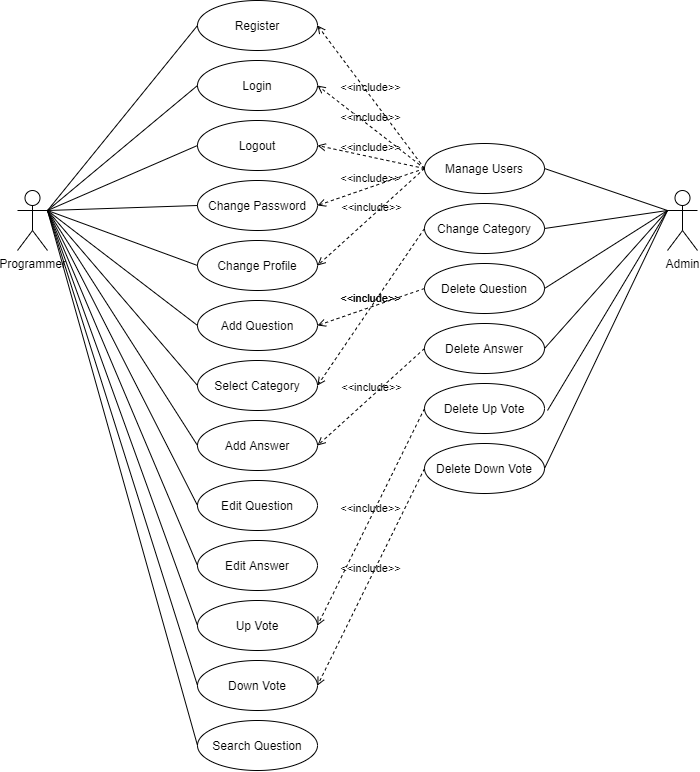

The diagram above was exported from draw.io. Its source (the exported page's mxGraphModel, read from the mxfile embedded in the PNG):
<mxGraphModel dx="1730" dy="912" grid="1" gridSize="10" guides="1" tooltips="1" connect="1" arrows="1" fold="1" page="1" pageScale="1" pageWidth="827" pageHeight="1169" math="0" shadow="0">
  <root>
    <mxCell id="0" />
    <mxCell id="1" parent="0" />
    <mxCell id="7DESiETjLjzSwwsl89HZ-1" value="Programmer" style="shape=umlActor;html=1;verticalLabelPosition=bottom;verticalAlign=top;align=center;" vertex="1" parent="1">
      <mxGeometry x="70" y="220" width="30" height="60" as="geometry" />
    </mxCell>
    <mxCell id="7DESiETjLjzSwwsl89HZ-2" value="Register" style="ellipse;whiteSpace=wrap;html=1;" vertex="1" parent="1">
      <mxGeometry x="250" y="30" width="120" height="50" as="geometry" />
    </mxCell>
    <mxCell id="7DESiETjLjzSwwsl89HZ-3" value="Login" style="ellipse;whiteSpace=wrap;html=1;" vertex="1" parent="1">
      <mxGeometry x="250" y="90" width="120" height="50" as="geometry" />
    </mxCell>
    <mxCell id="7DESiETjLjzSwwsl89HZ-4" value="Logout" style="ellipse;whiteSpace=wrap;html=1;" vertex="1" parent="1">
      <mxGeometry x="250" y="150" width="120" height="50" as="geometry" />
    </mxCell>
    <mxCell id="7DESiETjLjzSwwsl89HZ-5" value="Change Password" style="ellipse;whiteSpace=wrap;html=1;" vertex="1" parent="1">
      <mxGeometry x="250" y="210" width="120" height="50" as="geometry" />
    </mxCell>
    <mxCell id="7DESiETjLjzSwwsl89HZ-6" value="Change Profile" style="ellipse;whiteSpace=wrap;html=1;" vertex="1" parent="1">
      <mxGeometry x="250" y="270" width="120" height="50" as="geometry" />
    </mxCell>
    <mxCell id="7DESiETjLjzSwwsl89HZ-7" value="Add Question" style="ellipse;whiteSpace=wrap;html=1;" vertex="1" parent="1">
      <mxGeometry x="250" y="330" width="120" height="50" as="geometry" />
    </mxCell>
    <mxCell id="7DESiETjLjzSwwsl89HZ-8" value="Add Answer" style="ellipse;whiteSpace=wrap;html=1;" vertex="1" parent="1">
      <mxGeometry x="250" y="450" width="120" height="50" as="geometry" />
    </mxCell>
    <mxCell id="7DESiETjLjzSwwsl89HZ-9" value="Edit Question" style="ellipse;whiteSpace=wrap;html=1;" vertex="1" parent="1">
      <mxGeometry x="250" y="510" width="120" height="50" as="geometry" />
    </mxCell>
    <mxCell id="7DESiETjLjzSwwsl89HZ-10" value="Edit Answer" style="ellipse;whiteSpace=wrap;html=1;" vertex="1" parent="1">
      <mxGeometry x="250" y="570" width="120" height="50" as="geometry" />
    </mxCell>
    <mxCell id="7DESiETjLjzSwwsl89HZ-11" value="Up Vote" style="ellipse;whiteSpace=wrap;html=1;" vertex="1" parent="1">
      <mxGeometry x="250" y="630" width="120" height="50" as="geometry" />
    </mxCell>
    <mxCell id="7DESiETjLjzSwwsl89HZ-12" value="Down Vote" style="ellipse;whiteSpace=wrap;html=1;" vertex="1" parent="1">
      <mxGeometry x="250" y="690" width="120" height="50" as="geometry" />
    </mxCell>
    <mxCell id="7DESiETjLjzSwwsl89HZ-13" value="Search Question" style="ellipse;whiteSpace=wrap;html=1;" vertex="1" parent="1">
      <mxGeometry x="250" y="750" width="120" height="50" as="geometry" />
    </mxCell>
    <mxCell id="7DESiETjLjzSwwsl89HZ-14" value="Select Category" style="ellipse;whiteSpace=wrap;html=1;" vertex="1" parent="1">
      <mxGeometry x="250" y="390" width="120" height="50" as="geometry" />
    </mxCell>
    <mxCell id="7DESiETjLjzSwwsl89HZ-16" value="Change Category" style="ellipse;whiteSpace=wrap;html=1;" vertex="1" parent="1">
      <mxGeometry x="477" y="233" width="120" height="50" as="geometry" />
    </mxCell>
    <mxCell id="7DESiETjLjzSwwsl89HZ-17" value="Delete Question" style="ellipse;whiteSpace=wrap;html=1;" vertex="1" parent="1">
      <mxGeometry x="477" y="293" width="120" height="50" as="geometry" />
    </mxCell>
    <mxCell id="7DESiETjLjzSwwsl89HZ-18" value="Delete Answer" style="ellipse;whiteSpace=wrap;html=1;" vertex="1" parent="1">
      <mxGeometry x="477" y="353" width="120" height="50" as="geometry" />
    </mxCell>
    <mxCell id="7DESiETjLjzSwwsl89HZ-19" value="Delete Up Vote" style="ellipse;whiteSpace=wrap;html=1;" vertex="1" parent="1">
      <mxGeometry x="477" y="413" width="120" height="50" as="geometry" />
    </mxCell>
    <mxCell id="7DESiETjLjzSwwsl89HZ-20" value="Delete Down Vote" style="ellipse;whiteSpace=wrap;html=1;" vertex="1" parent="1">
      <mxGeometry x="477" y="473" width="120" height="50" as="geometry" />
    </mxCell>
    <mxCell id="7DESiETjLjzSwwsl89HZ-21" value="Manage Users" style="ellipse;whiteSpace=wrap;html=1;" vertex="1" parent="1">
      <mxGeometry x="477" y="173" width="120" height="50" as="geometry" />
    </mxCell>
    <mxCell id="7DESiETjLjzSwwsl89HZ-22" value="Admin" style="shape=umlActor;html=1;verticalLabelPosition=bottom;verticalAlign=top;align=center;" vertex="1" parent="1">
      <mxGeometry x="720" y="220" width="30" height="60" as="geometry" />
    </mxCell>
    <mxCell id="7DESiETjLjzSwwsl89HZ-23" value="" style="edgeStyle=none;html=1;endArrow=none;verticalAlign=bottom;exitX=1;exitY=0.3333333333333333;exitDx=0;exitDy=0;exitPerimeter=0;entryX=0;entryY=0.5;entryDx=0;entryDy=0;" edge="1" parent="1" source="7DESiETjLjzSwwsl89HZ-1" target="7DESiETjLjzSwwsl89HZ-2">
      <mxGeometry width="160" relative="1" as="geometry">
        <mxPoint x="120" y="330" as="sourcePoint" />
        <mxPoint x="280" y="330" as="targetPoint" />
      </mxGeometry>
    </mxCell>
    <mxCell id="7DESiETjLjzSwwsl89HZ-24" value="" style="edgeStyle=none;html=1;endArrow=none;verticalAlign=bottom;entryX=0;entryY=0.5;entryDx=0;entryDy=0;" edge="1" parent="1" target="7DESiETjLjzSwwsl89HZ-3">
      <mxGeometry width="160" relative="1" as="geometry">
        <mxPoint x="100" y="240" as="sourcePoint" />
        <mxPoint x="260" y="65" as="targetPoint" />
      </mxGeometry>
    </mxCell>
    <mxCell id="7DESiETjLjzSwwsl89HZ-25" value="" style="edgeStyle=none;html=1;endArrow=none;verticalAlign=bottom;exitX=1;exitY=0.3333333333333333;exitDx=0;exitDy=0;exitPerimeter=0;entryX=0;entryY=0.5;entryDx=0;entryDy=0;" edge="1" parent="1" source="7DESiETjLjzSwwsl89HZ-1" target="7DESiETjLjzSwwsl89HZ-4">
      <mxGeometry width="160" relative="1" as="geometry">
        <mxPoint x="120" y="260" as="sourcePoint" />
        <mxPoint x="270" y="75" as="targetPoint" />
      </mxGeometry>
    </mxCell>
    <mxCell id="7DESiETjLjzSwwsl89HZ-26" value="" style="edgeStyle=none;html=1;endArrow=none;verticalAlign=bottom;entryX=0;entryY=0.5;entryDx=0;entryDy=0;" edge="1" parent="1" target="7DESiETjLjzSwwsl89HZ-5">
      <mxGeometry width="160" relative="1" as="geometry">
        <mxPoint x="100" y="240" as="sourcePoint" />
        <mxPoint x="280" y="85" as="targetPoint" />
      </mxGeometry>
    </mxCell>
    <mxCell id="7DESiETjLjzSwwsl89HZ-27" value="" style="edgeStyle=none;html=1;endArrow=none;verticalAlign=bottom;exitX=1;exitY=0.3333333333333333;exitDx=0;exitDy=0;exitPerimeter=0;entryX=0;entryY=0.5;entryDx=0;entryDy=0;" edge="1" parent="1" source="7DESiETjLjzSwwsl89HZ-1" target="7DESiETjLjzSwwsl89HZ-6">
      <mxGeometry width="160" relative="1" as="geometry">
        <mxPoint x="140" y="280" as="sourcePoint" />
        <mxPoint x="290" y="95" as="targetPoint" />
      </mxGeometry>
    </mxCell>
    <mxCell id="7DESiETjLjzSwwsl89HZ-28" value="" style="edgeStyle=none;html=1;endArrow=none;verticalAlign=bottom;entryX=0;entryY=0.5;entryDx=0;entryDy=0;" edge="1" parent="1" target="7DESiETjLjzSwwsl89HZ-7">
      <mxGeometry width="160" relative="1" as="geometry">
        <mxPoint x="100" y="240" as="sourcePoint" />
        <mxPoint x="300" y="105" as="targetPoint" />
      </mxGeometry>
    </mxCell>
    <mxCell id="7DESiETjLjzSwwsl89HZ-29" value="" style="edgeStyle=none;html=1;endArrow=none;verticalAlign=bottom;entryX=0;entryY=0.5;entryDx=0;entryDy=0;" edge="1" parent="1" target="7DESiETjLjzSwwsl89HZ-14">
      <mxGeometry width="160" relative="1" as="geometry">
        <mxPoint x="100" y="240" as="sourcePoint" />
        <mxPoint x="310" y="115" as="targetPoint" />
      </mxGeometry>
    </mxCell>
    <mxCell id="7DESiETjLjzSwwsl89HZ-30" value="" style="edgeStyle=none;html=1;endArrow=none;verticalAlign=bottom;entryX=0;entryY=0.5;entryDx=0;entryDy=0;" edge="1" parent="1" target="7DESiETjLjzSwwsl89HZ-8">
      <mxGeometry width="160" relative="1" as="geometry">
        <mxPoint x="100" y="240" as="sourcePoint" />
        <mxPoint x="320" y="125" as="targetPoint" />
      </mxGeometry>
    </mxCell>
    <mxCell id="7DESiETjLjzSwwsl89HZ-31" value="" style="edgeStyle=none;html=1;endArrow=none;verticalAlign=bottom;entryX=0;entryY=0.5;entryDx=0;entryDy=0;" edge="1" parent="1" target="7DESiETjLjzSwwsl89HZ-9">
      <mxGeometry width="160" relative="1" as="geometry">
        <mxPoint x="100" y="240" as="sourcePoint" />
        <mxPoint x="330" y="135" as="targetPoint" />
      </mxGeometry>
    </mxCell>
    <mxCell id="7DESiETjLjzSwwsl89HZ-32" value="" style="edgeStyle=none;html=1;endArrow=none;verticalAlign=bottom;exitX=1;exitY=0.3333333333333333;exitDx=0;exitDy=0;exitPerimeter=0;entryX=0;entryY=0.5;entryDx=0;entryDy=0;" edge="1" parent="1" source="7DESiETjLjzSwwsl89HZ-1" target="7DESiETjLjzSwwsl89HZ-10">
      <mxGeometry width="160" relative="1" as="geometry">
        <mxPoint x="190" y="330" as="sourcePoint" />
        <mxPoint x="340" y="145" as="targetPoint" />
      </mxGeometry>
    </mxCell>
    <mxCell id="7DESiETjLjzSwwsl89HZ-33" value="" style="edgeStyle=none;html=1;endArrow=none;verticalAlign=bottom;exitX=1;exitY=0.3333333333333333;exitDx=0;exitDy=0;exitPerimeter=0;entryX=0;entryY=0.5;entryDx=0;entryDy=0;" edge="1" parent="1" source="7DESiETjLjzSwwsl89HZ-1" target="7DESiETjLjzSwwsl89HZ-11">
      <mxGeometry width="160" relative="1" as="geometry">
        <mxPoint x="200" y="340" as="sourcePoint" />
        <mxPoint x="350" y="155" as="targetPoint" />
      </mxGeometry>
    </mxCell>
    <mxCell id="7DESiETjLjzSwwsl89HZ-34" value="" style="edgeStyle=none;html=1;endArrow=none;verticalAlign=bottom;exitX=1;exitY=0.3333333333333333;exitDx=0;exitDy=0;exitPerimeter=0;entryX=0;entryY=0.5;entryDx=0;entryDy=0;" edge="1" parent="1" source="7DESiETjLjzSwwsl89HZ-1" target="7DESiETjLjzSwwsl89HZ-12">
      <mxGeometry width="160" relative="1" as="geometry">
        <mxPoint x="110" y="250" as="sourcePoint" />
        <mxPoint x="260" y="665" as="targetPoint" />
      </mxGeometry>
    </mxCell>
    <mxCell id="7DESiETjLjzSwwsl89HZ-35" value="" style="edgeStyle=none;html=1;endArrow=none;verticalAlign=bottom;exitX=1;exitY=0.3333333333333333;exitDx=0;exitDy=0;exitPerimeter=0;entryX=0;entryY=0.5;entryDx=0;entryDy=0;" edge="1" parent="1" source="7DESiETjLjzSwwsl89HZ-1" target="7DESiETjLjzSwwsl89HZ-13">
      <mxGeometry width="160" relative="1" as="geometry">
        <mxPoint x="120" y="260" as="sourcePoint" />
        <mxPoint x="270" y="675" as="targetPoint" />
      </mxGeometry>
    </mxCell>
    <mxCell id="7DESiETjLjzSwwsl89HZ-36" value="" style="edgeStyle=none;html=1;endArrow=none;verticalAlign=bottom;entryX=0;entryY=0.3333333333333333;entryDx=0;entryDy=0;entryPerimeter=0;exitX=1;exitY=0.5;exitDx=0;exitDy=0;" edge="1" parent="1" source="7DESiETjLjzSwwsl89HZ-21" target="7DESiETjLjzSwwsl89HZ-22">
      <mxGeometry width="160" relative="1" as="geometry">
        <mxPoint x="570" y="470" as="sourcePoint" />
        <mxPoint x="730" y="470" as="targetPoint" />
      </mxGeometry>
    </mxCell>
    <mxCell id="7DESiETjLjzSwwsl89HZ-37" value="" style="edgeStyle=none;html=1;endArrow=none;verticalAlign=bottom;exitX=1;exitY=0.5;exitDx=0;exitDy=0;entryX=0;entryY=0.3333333333333333;entryDx=0;entryDy=0;entryPerimeter=0;" edge="1" parent="1" source="7DESiETjLjzSwwsl89HZ-16" target="7DESiETjLjzSwwsl89HZ-22">
      <mxGeometry width="160" relative="1" as="geometry">
        <mxPoint x="130" y="270" as="sourcePoint" />
        <mxPoint x="280" y="685" as="targetPoint" />
      </mxGeometry>
    </mxCell>
    <mxCell id="7DESiETjLjzSwwsl89HZ-38" value="" style="edgeStyle=none;html=1;endArrow=none;verticalAlign=bottom;exitX=1;exitY=0.5;exitDx=0;exitDy=0;entryX=0;entryY=0.3333333333333333;entryDx=0;entryDy=0;entryPerimeter=0;" edge="1" parent="1" source="7DESiETjLjzSwwsl89HZ-17" target="7DESiETjLjzSwwsl89HZ-22">
      <mxGeometry width="160" relative="1" as="geometry">
        <mxPoint x="607" y="268" as="sourcePoint" />
        <mxPoint x="730" y="250" as="targetPoint" />
      </mxGeometry>
    </mxCell>
    <mxCell id="7DESiETjLjzSwwsl89HZ-39" value="" style="edgeStyle=none;html=1;endArrow=none;verticalAlign=bottom;exitX=1;exitY=0.5;exitDx=0;exitDy=0;" edge="1" parent="1" source="7DESiETjLjzSwwsl89HZ-20">
      <mxGeometry width="160" relative="1" as="geometry">
        <mxPoint x="617" y="278" as="sourcePoint" />
        <mxPoint x="720" y="240" as="targetPoint" />
      </mxGeometry>
    </mxCell>
    <mxCell id="7DESiETjLjzSwwsl89HZ-40" value="" style="edgeStyle=none;html=1;endArrow=none;verticalAlign=bottom;" edge="1" parent="1">
      <mxGeometry width="160" relative="1" as="geometry">
        <mxPoint x="600" y="440" as="sourcePoint" />
        <mxPoint x="720" y="240" as="targetPoint" />
      </mxGeometry>
    </mxCell>
    <mxCell id="7DESiETjLjzSwwsl89HZ-41" value="" style="edgeStyle=none;html=1;endArrow=none;verticalAlign=bottom;exitX=1;exitY=0.5;exitDx=0;exitDy=0;entryX=0;entryY=0.3333333333333333;entryDx=0;entryDy=0;entryPerimeter=0;" edge="1" parent="1" source="7DESiETjLjzSwwsl89HZ-18" target="7DESiETjLjzSwwsl89HZ-22">
      <mxGeometry width="160" relative="1" as="geometry">
        <mxPoint x="637" y="298" as="sourcePoint" />
        <mxPoint x="760" y="280" as="targetPoint" />
      </mxGeometry>
    </mxCell>
    <mxCell id="7DESiETjLjzSwwsl89HZ-42" value="&amp;lt;&amp;lt;include&amp;gt;&amp;gt;" style="edgeStyle=none;html=1;endArrow=open;verticalAlign=bottom;dashed=1;labelBackgroundColor=none;exitX=0;exitY=0.5;exitDx=0;exitDy=0;entryX=1;entryY=0.5;entryDx=0;entryDy=0;" edge="1" parent="1" source="7DESiETjLjzSwwsl89HZ-21" target="7DESiETjLjzSwwsl89HZ-3">
      <mxGeometry width="160" relative="1" as="geometry">
        <mxPoint x="570" y="470" as="sourcePoint" />
        <mxPoint x="730" y="470" as="targetPoint" />
      </mxGeometry>
    </mxCell>
    <mxCell id="7DESiETjLjzSwwsl89HZ-43" value="&amp;lt;&amp;lt;include&amp;gt;&amp;gt;" style="edgeStyle=none;html=1;endArrow=open;verticalAlign=bottom;dashed=1;labelBackgroundColor=none;exitX=0;exitY=0.5;exitDx=0;exitDy=0;entryX=1;entryY=0.5;entryDx=0;entryDy=0;" edge="1" parent="1" source="7DESiETjLjzSwwsl89HZ-21" target="7DESiETjLjzSwwsl89HZ-2">
      <mxGeometry width="160" relative="1" as="geometry">
        <mxPoint x="570" y="470" as="sourcePoint" />
        <mxPoint x="730" y="470" as="targetPoint" />
      </mxGeometry>
    </mxCell>
    <mxCell id="7DESiETjLjzSwwsl89HZ-46" value="&amp;lt;&amp;lt;include&amp;gt;&amp;gt;" style="edgeStyle=none;html=1;endArrow=open;verticalAlign=bottom;dashed=1;labelBackgroundColor=none;exitX=0;exitY=0.5;exitDx=0;exitDy=0;entryX=1;entryY=0.5;entryDx=0;entryDy=0;" edge="1" parent="1" source="7DESiETjLjzSwwsl89HZ-21" target="7DESiETjLjzSwwsl89HZ-4">
      <mxGeometry width="160" relative="1" as="geometry">
        <mxPoint x="487" y="208" as="sourcePoint" />
        <mxPoint x="380" y="125" as="targetPoint" />
      </mxGeometry>
    </mxCell>
    <mxCell id="7DESiETjLjzSwwsl89HZ-47" value="&amp;lt;&amp;lt;include&amp;gt;&amp;gt;" style="edgeStyle=none;html=1;endArrow=open;verticalAlign=bottom;dashed=1;labelBackgroundColor=none;exitX=0;exitY=0.5;exitDx=0;exitDy=0;entryX=1;entryY=0.5;entryDx=0;entryDy=0;" edge="1" parent="1" source="7DESiETjLjzSwwsl89HZ-16" target="7DESiETjLjzSwwsl89HZ-14">
      <mxGeometry width="160" relative="1" as="geometry">
        <mxPoint x="487" y="208" as="sourcePoint" />
        <mxPoint x="380" y="185" as="targetPoint" />
      </mxGeometry>
    </mxCell>
    <mxCell id="7DESiETjLjzSwwsl89HZ-48" value="&amp;lt;&amp;lt;include&amp;gt;&amp;gt;" style="edgeStyle=none;html=1;endArrow=open;verticalAlign=bottom;dashed=1;labelBackgroundColor=none;exitX=0;exitY=0.5;exitDx=0;exitDy=0;entryX=1;entryY=0.5;entryDx=0;entryDy=0;" edge="1" parent="1" source="7DESiETjLjzSwwsl89HZ-18" target="7DESiETjLjzSwwsl89HZ-8">
      <mxGeometry width="160" relative="1" as="geometry">
        <mxPoint x="497" y="218" as="sourcePoint" />
        <mxPoint x="390" y="195" as="targetPoint" />
      </mxGeometry>
    </mxCell>
    <mxCell id="7DESiETjLjzSwwsl89HZ-49" value="&amp;lt;&amp;lt;include&amp;gt;&amp;gt;" style="edgeStyle=none;html=1;endArrow=open;verticalAlign=bottom;dashed=1;labelBackgroundColor=none;exitX=0;exitY=0.5;exitDx=0;exitDy=0;entryX=1;entryY=0.5;entryDx=0;entryDy=0;" edge="1" parent="1" source="7DESiETjLjzSwwsl89HZ-17" target="7DESiETjLjzSwwsl89HZ-7">
      <mxGeometry width="160" relative="1" as="geometry">
        <mxPoint x="507" y="228" as="sourcePoint" />
        <mxPoint x="400" y="205" as="targetPoint" />
      </mxGeometry>
    </mxCell>
    <mxCell id="7DESiETjLjzSwwsl89HZ-50" value="&amp;lt;&amp;lt;include&amp;gt;&amp;gt;" style="edgeStyle=none;html=1;endArrow=open;verticalAlign=bottom;dashed=1;labelBackgroundColor=none;exitX=0;exitY=0.5;exitDx=0;exitDy=0;entryX=1;entryY=0.5;entryDx=0;entryDy=0;" edge="1" parent="1" source="7DESiETjLjzSwwsl89HZ-19" target="7DESiETjLjzSwwsl89HZ-11">
      <mxGeometry width="160" relative="1" as="geometry">
        <mxPoint x="517" y="238" as="sourcePoint" />
        <mxPoint x="410" y="215" as="targetPoint" />
      </mxGeometry>
    </mxCell>
    <mxCell id="7DESiETjLjzSwwsl89HZ-51" value="&amp;lt;&amp;lt;include&amp;gt;&amp;gt;" style="edgeStyle=none;html=1;endArrow=open;verticalAlign=bottom;dashed=1;labelBackgroundColor=none;exitX=0;exitY=0.5;exitDx=0;exitDy=0;entryX=1;entryY=0.5;entryDx=0;entryDy=0;" edge="1" parent="1" source="7DESiETjLjzSwwsl89HZ-20" target="7DESiETjLjzSwwsl89HZ-12">
      <mxGeometry width="160" relative="1" as="geometry">
        <mxPoint x="527" y="248" as="sourcePoint" />
        <mxPoint x="420" y="225" as="targetPoint" />
      </mxGeometry>
    </mxCell>
    <mxCell id="7DESiETjLjzSwwsl89HZ-52" value="&amp;lt;&amp;lt;include&amp;gt;&amp;gt;" style="edgeStyle=none;html=1;endArrow=open;verticalAlign=bottom;dashed=1;labelBackgroundColor=none;exitX=0;exitY=0.5;exitDx=0;exitDy=0;entryX=1;entryY=0.5;entryDx=0;entryDy=0;" edge="1" parent="1" source="7DESiETjLjzSwwsl89HZ-21" target="7DESiETjLjzSwwsl89HZ-5">
      <mxGeometry width="160" relative="1" as="geometry">
        <mxPoint x="537" y="258" as="sourcePoint" />
        <mxPoint x="430" y="235" as="targetPoint" />
      </mxGeometry>
    </mxCell>
    <mxCell id="7DESiETjLjzSwwsl89HZ-53" value="&amp;lt;&amp;lt;include&amp;gt;&amp;gt;" style="edgeStyle=none;html=1;endArrow=open;verticalAlign=bottom;dashed=1;labelBackgroundColor=none;exitX=0;exitY=0.5;exitDx=0;exitDy=0;entryX=1;entryY=0.5;entryDx=0;entryDy=0;" edge="1" parent="1" source="7DESiETjLjzSwwsl89HZ-21" target="7DESiETjLjzSwwsl89HZ-6">
      <mxGeometry width="160" relative="1" as="geometry">
        <mxPoint x="547" y="268" as="sourcePoint" />
        <mxPoint x="440" y="245" as="targetPoint" />
      </mxGeometry>
    </mxCell>
  </root>
</mxGraphModel>